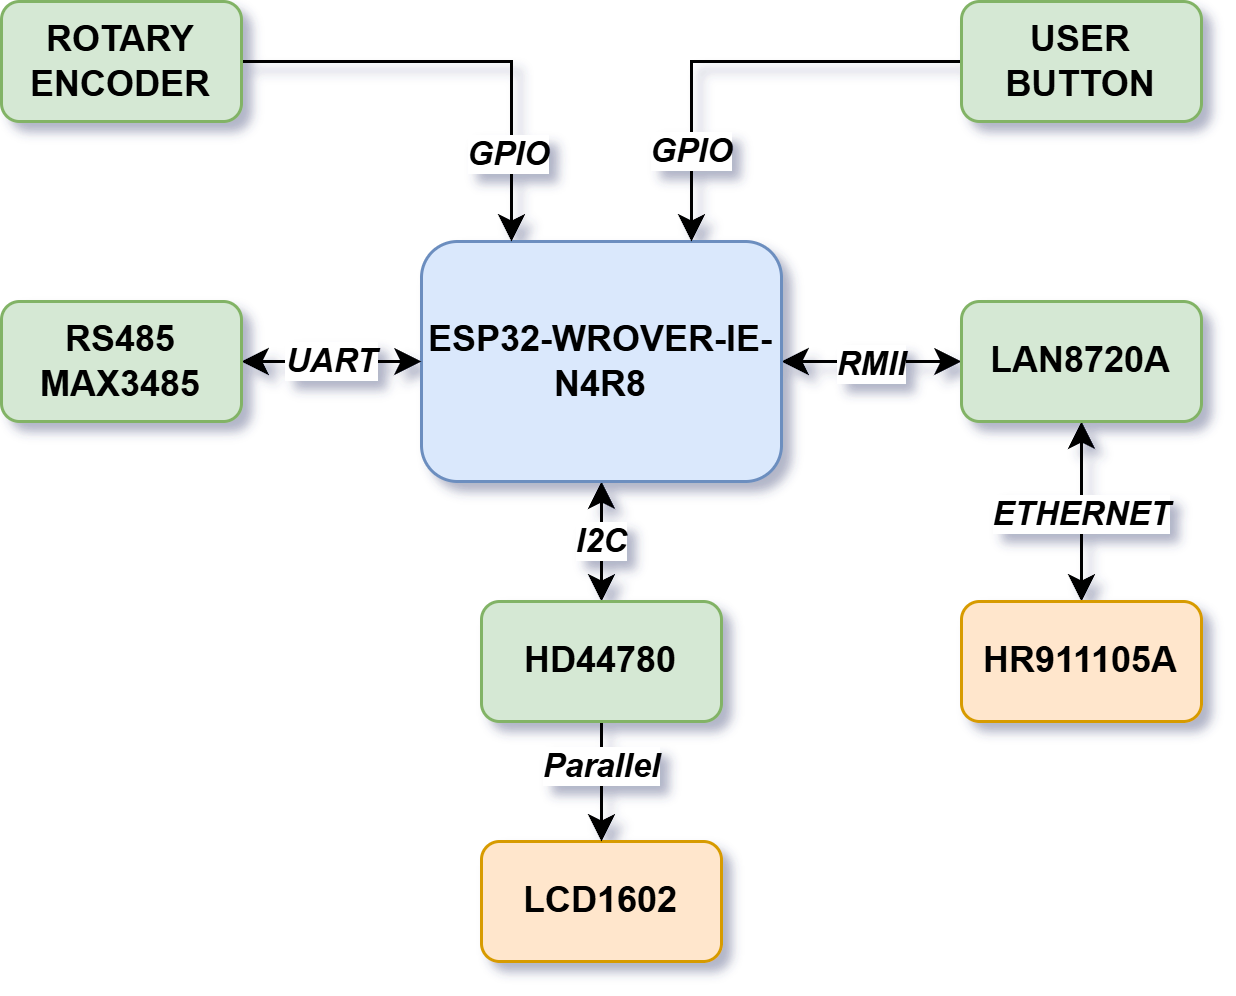

The diagram above was exported from draw.io. Its source (the exported page's mxGraphModel, read from the mxfile embedded in the PNG):
<mxGraphModel dx="825" dy="538" grid="1" gridSize="5" guides="1" tooltips="1" connect="1" arrows="1" fold="1" page="1" pageScale="1" pageWidth="1169" pageHeight="827" math="0" shadow="0">
  <root>
    <mxCell id="0" />
    <mxCell id="1" parent="0" />
    <mxCell id="2" style="edgeStyle=orthogonalEdgeStyle;rounded=0;orthogonalLoop=1;jettySize=auto;html=1;entryX=0;entryY=0.5;entryDx=0;entryDy=0;startArrow=classic;startFill=1;" edge="1" source="6" target="9" parent="1">
      <mxGeometry relative="1" as="geometry" />
    </mxCell>
    <mxCell id="3" value="&lt;b&gt;&lt;i&gt;RMII&lt;/i&gt;&lt;/b&gt;" style="edgeLabel;html=1;align=center;verticalAlign=middle;resizable=0;points=[];" vertex="1" connectable="0" parent="2">
      <mxGeometry x="0.0009" y="-1" relative="1" as="geometry">
        <mxPoint as="offset" />
      </mxGeometry>
    </mxCell>
    <mxCell id="4" style="edgeStyle=orthogonalEdgeStyle;rounded=0;orthogonalLoop=1;jettySize=auto;html=1;entryX=0.5;entryY=0;entryDx=0;entryDy=0;startArrow=classic;startFill=1;" edge="1" source="6" target="14" parent="1">
      <mxGeometry relative="1" as="geometry" />
    </mxCell>
    <mxCell id="5" value="&lt;i&gt;&lt;b&gt;I2C&lt;/b&gt;&lt;/i&gt;" style="edgeLabel;html=1;align=center;verticalAlign=middle;resizable=0;points=[];" vertex="1" connectable="0" parent="4">
      <mxGeometry x="0.0091" relative="1" as="geometry">
        <mxPoint as="offset" />
      </mxGeometry>
    </mxCell>
    <mxCell id="6" value="&lt;span style=&quot;font-size: 12px;&quot;&gt;&lt;b&gt;ESP32-WROVER-IE-N4R8&lt;/b&gt;&lt;/span&gt;" style="rounded=1;whiteSpace=wrap;html=1;fillColor=#dae8fc;strokeColor=#6c8ebf;" vertex="1" parent="1">
      <mxGeometry x="500" y="340" width="120" height="80" as="geometry" />
    </mxCell>
    <mxCell id="7" style="edgeStyle=orthogonalEdgeStyle;rounded=0;orthogonalLoop=1;jettySize=auto;html=1;entryX=0.5;entryY=0;entryDx=0;entryDy=0;startArrow=classic;startFill=1;" edge="1" source="9" target="10" parent="1">
      <mxGeometry relative="1" as="geometry" />
    </mxCell>
    <mxCell id="8" value="&lt;b&gt;&lt;i&gt;ETHERNET&lt;/i&gt;&lt;/b&gt;" style="edgeLabel;html=1;align=center;verticalAlign=middle;resizable=0;points=[];" vertex="1" connectable="0" parent="7">
      <mxGeometry x="-0.1861" y="1" relative="1" as="geometry">
        <mxPoint x="-1" y="6" as="offset" />
      </mxGeometry>
    </mxCell>
    <mxCell id="9" value="&lt;span style=&quot;font-size: 12px;&quot;&gt;&lt;b&gt;LAN8720A&lt;/b&gt;&lt;/span&gt;" style="rounded=1;whiteSpace=wrap;html=1;fillColor=#d5e8d4;strokeColor=#82b366;" vertex="1" parent="1">
      <mxGeometry x="680" y="360" width="80" height="40" as="geometry" />
    </mxCell>
    <mxCell id="10" value="&lt;span style=&quot;font-size: 12px;&quot;&gt;&lt;b&gt;HR911105A&lt;/b&gt;&lt;/span&gt;" style="rounded=1;whiteSpace=wrap;html=1;fillColor=#ffe6cc;strokeColor=#d79b00;" vertex="1" parent="1">
      <mxGeometry x="680" y="460" width="80" height="40" as="geometry" />
    </mxCell>
    <mxCell id="11" value="&lt;b&gt;LCD1602&lt;/b&gt;" style="rounded=1;whiteSpace=wrap;html=1;fillColor=#ffe6cc;strokeColor=#d79b00;" vertex="1" parent="1">
      <mxGeometry x="520" y="540" width="80" height="40" as="geometry" />
    </mxCell>
    <mxCell id="12" style="edgeStyle=orthogonalEdgeStyle;rounded=0;orthogonalLoop=1;jettySize=auto;html=1;exitX=0.5;exitY=1;exitDx=0;exitDy=0;entryX=0.5;entryY=0;entryDx=0;entryDy=0;" edge="1" source="14" target="11" parent="1">
      <mxGeometry relative="1" as="geometry" />
    </mxCell>
    <mxCell id="13" value="&lt;i&gt;&lt;b&gt;Parallel&lt;/b&gt;&lt;/i&gt;" style="edgeLabel;html=1;align=center;verticalAlign=middle;resizable=0;points=[];" vertex="1" connectable="0" parent="12">
      <mxGeometry x="-0.2504" relative="1" as="geometry">
        <mxPoint as="offset" />
      </mxGeometry>
    </mxCell>
    <mxCell id="14" value="&lt;span style=&quot;font-size: 12px;&quot;&gt;&lt;b&gt;HD44780&lt;/b&gt;&lt;/span&gt;" style="rounded=1;whiteSpace=wrap;html=1;fillColor=#d5e8d4;strokeColor=#82b366;" vertex="1" parent="1">
      <mxGeometry x="520" y="460" width="80" height="40" as="geometry" />
    </mxCell>
    <mxCell id="15" style="edgeStyle=orthogonalEdgeStyle;rounded=0;orthogonalLoop=1;jettySize=auto;html=1;entryX=0;entryY=0.5;entryDx=0;entryDy=0;startArrow=classic;startFill=1;" edge="1" source="17" target="6" parent="1">
      <mxGeometry relative="1" as="geometry" />
    </mxCell>
    <mxCell id="16" value="&lt;b&gt;&lt;i&gt;UART&lt;/i&gt;&lt;/b&gt;" style="edgeLabel;html=1;align=center;verticalAlign=middle;resizable=0;points=[];" vertex="1" connectable="0" parent="15">
      <mxGeometry x="-0.0903" relative="1" as="geometry">
        <mxPoint x="3" as="offset" />
      </mxGeometry>
    </mxCell>
    <mxCell id="17" value="&lt;b style=&quot;text-wrap-mode: nowrap;&quot;&gt;&lt;font&gt;RS485&lt;/font&gt;&lt;/b&gt;&lt;div&gt;&lt;b style=&quot;text-wrap-mode: nowrap;&quot;&gt;&lt;font&gt;MAX3485&lt;/font&gt;&lt;/b&gt;&lt;/div&gt;" style="rounded=1;whiteSpace=wrap;html=1;fillColor=#d5e8d4;strokeColor=#82b366;" vertex="1" parent="1">
      <mxGeometry x="360" y="360" width="80" height="40" as="geometry" />
    </mxCell>
    <mxCell id="18" style="edgeStyle=orthogonalEdgeStyle;rounded=0;orthogonalLoop=1;jettySize=auto;html=1;entryX=0.25;entryY=0;entryDx=0;entryDy=0;" edge="1" source="20" target="6" parent="1">
      <mxGeometry relative="1" as="geometry">
        <Array as="points">
          <mxPoint x="530" y="280" />
        </Array>
      </mxGeometry>
    </mxCell>
    <mxCell id="19" value="&lt;b&gt;&lt;i&gt;GPIO&lt;/i&gt;&lt;/b&gt;" style="edgeLabel;html=1;align=center;verticalAlign=middle;resizable=0;points=[];" vertex="1" connectable="0" parent="18">
      <mxGeometry x="0.6159" y="-1" relative="1" as="geometry">
        <mxPoint as="offset" />
      </mxGeometry>
    </mxCell>
    <mxCell id="20" value="&lt;span style=&quot;text-wrap-mode: nowrap;&quot;&gt;&lt;b&gt;ROTARY&lt;/b&gt;&lt;/span&gt;&lt;div&gt;&lt;span style=&quot;text-wrap-mode: nowrap;&quot;&gt;&lt;b&gt;ENCODER&lt;/b&gt;&lt;/span&gt;&lt;/div&gt;" style="rounded=1;whiteSpace=wrap;html=1;fillColor=#d5e8d4;strokeColor=#82b366;" vertex="1" parent="1">
      <mxGeometry x="360" y="260" width="80" height="40" as="geometry" />
    </mxCell>
    <mxCell id="21" style="edgeStyle=orthogonalEdgeStyle;rounded=0;orthogonalLoop=1;jettySize=auto;html=1;entryX=0.75;entryY=0;entryDx=0;entryDy=0;" edge="1" source="23" target="6" parent="1">
      <mxGeometry relative="1" as="geometry" />
    </mxCell>
    <mxCell id="22" value="&lt;b&gt;&lt;i&gt;GPIO&lt;/i&gt;&lt;/b&gt;" style="edgeLabel;html=1;align=center;verticalAlign=middle;resizable=0;points=[];" vertex="1" connectable="0" parent="21">
      <mxGeometry x="-0.4019" y="-1" relative="1" as="geometry">
        <mxPoint x="-45" y="31" as="offset" />
      </mxGeometry>
    </mxCell>
    <mxCell id="23" value="&lt;span style=&quot;text-wrap-mode: nowrap;&quot;&gt;&lt;b&gt;USER&lt;/b&gt;&lt;/span&gt;&lt;div&gt;&lt;span style=&quot;text-wrap-mode: nowrap;&quot;&gt;&lt;b&gt;BUTTON&lt;/b&gt;&lt;/span&gt;&lt;/div&gt;" style="rounded=1;whiteSpace=wrap;html=1;fillColor=#d5e8d4;strokeColor=#82b366;" vertex="1" parent="1">
      <mxGeometry x="680" y="260" width="80" height="40" as="geometry" />
    </mxCell>
  </root>
</mxGraphModel>